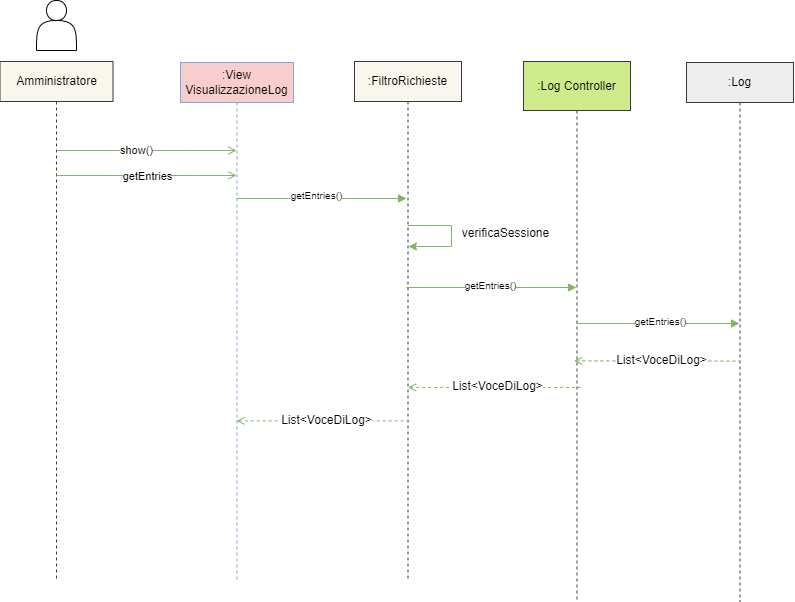

The diagram above was exported from draw.io. Its source (the exported page's mxGraphModel, read from the mxfile embedded in the PNG):
<mxGraphModel dx="587" dy="849" grid="1" gridSize="10" guides="1" tooltips="1" connect="1" arrows="1" fold="1" page="1" pageScale="1" pageWidth="850" pageHeight="1100" background="#655353" math="0" shadow="0">
  <root>
    <mxCell id="0" />
    <mxCell id="1" parent="0" />
    <mxCell id="aM9ryv3xv72pqoxQDRHE-1" value="&lt;font color=&quot;#000000&quot;&gt;:View VisualizzazioneLog&lt;/font&gt;" style="shape=umlLifeline;perimeter=lifelinePerimeter;whiteSpace=wrap;html=1;container=0;dropTarget=0;collapsible=0;recursiveResize=0;outlineConnect=0;portConstraint=eastwest;newEdgeStyle={&quot;edgeStyle&quot;:&quot;elbowEdgeStyle&quot;,&quot;elbow&quot;:&quot;vertical&quot;,&quot;curved&quot;:0,&quot;rounded&quot;:0};fillColor=#f8cecc;strokeColor=#7EA6E0;" parent="1" vertex="1">
      <mxGeometry x="414" y="222" width="113" height="518" as="geometry" />
    </mxCell>
    <mxCell id="aM9ryv3xv72pqoxQDRHE-5" value="&lt;font color=&quot;#000000&quot;&gt;:FiltroRichieste&lt;/font&gt;" style="shape=umlLifeline;perimeter=lifelinePerimeter;whiteSpace=wrap;html=1;container=0;dropTarget=0;collapsible=0;recursiveResize=0;outlineConnect=0;portConstraint=eastwest;newEdgeStyle={&quot;edgeStyle&quot;:&quot;elbowEdgeStyle&quot;,&quot;elbow&quot;:&quot;vertical&quot;,&quot;curved&quot;:0,&quot;rounded&quot;:0};fillColor=#f9f7ed;strokeColor=#36393d;" parent="1" vertex="1">
      <mxGeometry x="588" y="221" width="107" height="519" as="geometry" />
    </mxCell>
    <mxCell id="Yb24JB4TYnkaWDeFjHNp-1" value="" style="shape=actor;whiteSpace=wrap;html=1;" parent="1" vertex="1">
      <mxGeometry x="270" y="160" width="40" height="50" as="geometry" />
    </mxCell>
    <mxCell id="Yb24JB4TYnkaWDeFjHNp-2" value="&lt;font color=&quot;#000000&quot;&gt;Amministratore&lt;/font&gt;" style="shape=umlLifeline;perimeter=lifelinePerimeter;whiteSpace=wrap;html=1;container=0;dropTarget=0;collapsible=0;recursiveResize=0;outlineConnect=0;portConstraint=eastwest;newEdgeStyle={&quot;edgeStyle&quot;:&quot;elbowEdgeStyle&quot;,&quot;elbow&quot;:&quot;vertical&quot;,&quot;curved&quot;:0,&quot;rounded&quot;:0};fillColor=#f9f7ed;strokeColor=#36393d;" parent="1" vertex="1">
      <mxGeometry x="233.5" y="221" width="113" height="519" as="geometry" />
    </mxCell>
    <mxCell id="Yb24JB4TYnkaWDeFjHNp-4" value="" style="html=1;verticalAlign=bottom;endArrow=open;edgeStyle=elbowEdgeStyle;elbow=vertical;curved=0;rounded=0;fillColor=#d5e8d4;strokeColor=#82b366;endFill=0;" parent="1" edge="1">
      <mxGeometry relative="1" as="geometry">
        <mxPoint x="290" y="310" as="sourcePoint" />
        <Array as="points">
          <mxPoint x="422" y="310" />
        </Array>
        <mxPoint x="470" y="310" as="targetPoint" />
      </mxGeometry>
    </mxCell>
    <mxCell id="Yb24JB4TYnkaWDeFjHNp-6" value="show()" style="edgeLabel;html=1;align=center;verticalAlign=middle;resizable=0;points=[];labelBackgroundColor=#ffffff;fontColor=#000000;" parent="Yb24JB4TYnkaWDeFjHNp-4" vertex="1" connectable="0">
      <mxGeometry x="-0.1732" y="3" relative="1" as="geometry">
        <mxPoint x="6" y="3" as="offset" />
      </mxGeometry>
    </mxCell>
    <mxCell id="Yb24JB4TYnkaWDeFjHNp-16" style="edgeStyle=elbowEdgeStyle;rounded=0;orthogonalLoop=1;jettySize=auto;html=1;elbow=vertical;curved=0;strokeColor=#82b366;fillColor=#d5e8d4;endArrow=none;endFill=0;" parent="1" edge="1">
      <mxGeometry relative="1" as="geometry">
        <mxPoint x="685" y="385" as="targetPoint" />
        <mxPoint x="641.3103448275863" y="384.9655172413793" as="sourcePoint" />
      </mxGeometry>
    </mxCell>
    <mxCell id="Yb24JB4TYnkaWDeFjHNp-17" style="edgeStyle=orthogonalEdgeStyle;rounded=0;orthogonalLoop=1;jettySize=auto;html=1;strokeColor=#82b366;fillColor=#d5e8d4;endArrow=classic;endFill=1;" parent="1" edge="1">
      <mxGeometry relative="1" as="geometry">
        <mxPoint x="642" y="406" as="targetPoint" />
        <Array as="points">
          <mxPoint x="685" y="406" />
        </Array>
        <mxPoint x="685" y="384.97" as="sourcePoint" />
      </mxGeometry>
    </mxCell>
    <mxCell id="Yb24JB4TYnkaWDeFjHNp-18" value="verificaSessione" style="text;html=1;align=center;verticalAlign=middle;resizable=0;points=[];autosize=1;strokeColor=none;fillColor=none;fontSize=12;fontFamily=Helvetica;fontColor=#000000;" parent="1" vertex="1">
      <mxGeometry x="684" y="378" width="110" height="30" as="geometry" />
    </mxCell>
    <mxCell id="Yb24JB4TYnkaWDeFjHNp-19" value="" style="html=1;verticalAlign=bottom;endArrow=block;edgeStyle=elbowEdgeStyle;elbow=vertical;curved=0;rounded=0;fillColor=#d5e8d4;strokeColor=#82b366;endFill=1;" parent="1" edge="1">
      <mxGeometry relative="1" as="geometry">
        <mxPoint x="640" y="447" as="sourcePoint" />
        <Array as="points">
          <mxPoint x="720" y="447" />
          <mxPoint x="771" y="385" />
        </Array>
        <mxPoint x="810" y="447" as="targetPoint" />
      </mxGeometry>
    </mxCell>
    <mxCell id="Yb24JB4TYnkaWDeFjHNp-20" value="&lt;font style=&quot;font-size: 10px;&quot;&gt;getEntries()&lt;/font&gt;" style="text;html=1;align=center;verticalAlign=middle;resizable=0;points=[];autosize=1;strokeColor=none;fillColor=none;labelBackgroundColor=#ffffff;fontColor=#000000;" parent="1" vertex="1">
      <mxGeometry x="684" y="430" width="80" height="30" as="geometry" />
    </mxCell>
    <mxCell id="Yb24JB4TYnkaWDeFjHNp-31" value="&lt;font color=&quot;#000000&quot;&gt;:Log Controller&lt;/font&gt;" style="shape=umlLifeline;perimeter=lifelinePerimeter;whiteSpace=wrap;html=1;container=0;dropTarget=0;collapsible=0;recursiveResize=0;outlineConnect=0;portConstraint=eastwest;newEdgeStyle={&quot;edgeStyle&quot;:&quot;elbowEdgeStyle&quot;,&quot;elbow&quot;:&quot;vertical&quot;,&quot;curved&quot;:0,&quot;rounded&quot;:0};fillColor=#cdeb8b;strokeColor=#36393d;size=49;" parent="1" vertex="1">
      <mxGeometry x="757" y="221" width="107" height="539" as="geometry" />
    </mxCell>
    <mxCell id="Yb24JB4TYnkaWDeFjHNp-54" value="" style="html=1;verticalAlign=bottom;endArrow=none;edgeStyle=elbowEdgeStyle;elbow=vertical;curved=0;rounded=0;fillColor=#d5e8d4;strokeColor=#82b366;endFill=0;entryX=0.533;entryY=0.836;entryDx=0;entryDy=0;entryPerimeter=0;startArrow=open;startFill=0;dashed=1;" parent="1" edge="1">
      <mxGeometry relative="1" as="geometry">
        <mxPoint x="641.4285714285713" y="546.9200000000001" as="sourcePoint" />
        <Array as="points">
          <mxPoint x="818.3000000000001" y="546.9200000000001" />
        </Array>
        <mxPoint x="814.0310000000002" y="546.5440000000001" as="targetPoint" />
      </mxGeometry>
    </mxCell>
    <mxCell id="Yb24JB4TYnkaWDeFjHNp-55" value="List&amp;lt;VoceDiLog&amp;gt;" style="edgeLabel;html=1;align=center;verticalAlign=middle;resizable=0;points=[];fontSize=12;fontFamily=Helvetica;fontColor=#000000;labelBackgroundColor=#ffffff;" parent="Yb24JB4TYnkaWDeFjHNp-54" vertex="1" connectable="0">
      <mxGeometry x="-0.0648" y="1" relative="1" as="geometry">
        <mxPoint x="8" as="offset" />
      </mxGeometry>
    </mxCell>
    <mxCell id="Yb24JB4TYnkaWDeFjHNp-65" value="&lt;font color=&quot;#000000&quot;&gt;:Log&lt;/font&gt;" style="shape=umlLifeline;perimeter=lifelinePerimeter;whiteSpace=wrap;html=1;container=0;dropTarget=0;collapsible=0;recursiveResize=0;outlineConnect=0;portConstraint=eastwest;newEdgeStyle={&quot;edgeStyle&quot;:&quot;elbowEdgeStyle&quot;,&quot;elbow&quot;:&quot;vertical&quot;,&quot;curved&quot;:0,&quot;rounded&quot;:0};fillColor=#eeeeee;strokeColor=#36393d;" parent="1" vertex="1">
      <mxGeometry x="920" y="222" width="107" height="539" as="geometry" />
    </mxCell>
    <mxCell id="QyxA_KFHhbE35tuRCElM-1" value="" style="html=1;verticalAlign=bottom;endArrow=open;edgeStyle=elbowEdgeStyle;elbow=vertical;curved=0;rounded=0;fillColor=#d5e8d4;strokeColor=#82b366;endFill=0;" parent="1" edge="1">
      <mxGeometry relative="1" as="geometry">
        <mxPoint x="289.81034482758605" y="335" as="sourcePoint" />
        <Array as="points">
          <mxPoint x="432" y="335" />
        </Array>
        <mxPoint x="470" y="335" as="targetPoint" />
      </mxGeometry>
    </mxCell>
    <mxCell id="QyxA_KFHhbE35tuRCElM-2" value="getEntries" style="edgeLabel;html=1;align=center;verticalAlign=middle;resizable=0;points=[];labelBackgroundColor=#ffffff;fontColor=#000000;" parent="QyxA_KFHhbE35tuRCElM-1" vertex="1" connectable="0">
      <mxGeometry x="-0.1732" y="3" relative="1" as="geometry">
        <mxPoint x="16" y="4" as="offset" />
      </mxGeometry>
    </mxCell>
    <mxCell id="QyxA_KFHhbE35tuRCElM-20" value="" style="html=1;verticalAlign=bottom;endArrow=block;edgeStyle=elbowEdgeStyle;elbow=vertical;curved=0;rounded=0;fillColor=#d5e8d4;strokeColor=#82b366;endFill=1;" parent="1" edge="1">
      <mxGeometry relative="1" as="geometry">
        <mxPoint x="470" y="358" as="sourcePoint" />
        <Array as="points">
          <mxPoint x="550" y="358" />
          <mxPoint x="601" y="296" />
        </Array>
        <mxPoint x="640" y="358" as="targetPoint" />
      </mxGeometry>
    </mxCell>
    <mxCell id="QyxA_KFHhbE35tuRCElM-21" value="&lt;font style=&quot;font-size: 10px;&quot;&gt;getEntries()&lt;/font&gt;" style="text;html=1;align=center;verticalAlign=middle;resizable=0;points=[];autosize=1;strokeColor=none;fillColor=none;labelBackgroundColor=#ffffff;fontColor=#000000;" parent="1" vertex="1">
      <mxGeometry x="510" y="340" width="80" height="30" as="geometry" />
    </mxCell>
    <mxCell id="Q_QYYLGfqGB_Llol3jhO-2" value="" style="html=1;verticalAlign=bottom;endArrow=none;edgeStyle=elbowEdgeStyle;elbow=vertical;curved=0;rounded=0;fillColor=#d5e8d4;strokeColor=#82b366;endFill=0;entryX=0.533;entryY=0.836;entryDx=0;entryDy=0;entryPerimeter=0;startArrow=open;startFill=0;dashed=1;" edge="1" parent="1">
      <mxGeometry relative="1" as="geometry">
        <mxPoint x="469.9985714285713" y="580.3800000000001" as="sourcePoint" />
        <Array as="points">
          <mxPoint x="646.8700000000001" y="580.3800000000001" />
        </Array>
        <mxPoint x="642.6010000000001" y="580.0040000000001" as="targetPoint" />
      </mxGeometry>
    </mxCell>
    <mxCell id="Q_QYYLGfqGB_Llol3jhO-3" value="List&amp;lt;VoceDiLog&amp;gt;" style="edgeLabel;html=1;align=center;verticalAlign=middle;resizable=0;points=[];fontSize=12;fontFamily=Helvetica;fontColor=#000000;labelBackgroundColor=#ffffff;" vertex="1" connectable="0" parent="Q_QYYLGfqGB_Llol3jhO-2">
      <mxGeometry x="-0.0648" y="1" relative="1" as="geometry">
        <mxPoint x="9" as="offset" />
      </mxGeometry>
    </mxCell>
    <mxCell id="Q_QYYLGfqGB_Llol3jhO-4" value="" style="html=1;verticalAlign=bottom;endArrow=block;edgeStyle=elbowEdgeStyle;elbow=vertical;curved=0;rounded=0;fillColor=#d5e8d4;strokeColor=#82b366;endFill=1;" edge="1" parent="1" target="Yb24JB4TYnkaWDeFjHNp-65">
      <mxGeometry relative="1" as="geometry">
        <mxPoint x="810" y="483" as="sourcePoint" />
        <Array as="points">
          <mxPoint x="890" y="483" />
          <mxPoint x="941" y="421" />
        </Array>
        <mxPoint x="980" y="483" as="targetPoint" />
      </mxGeometry>
    </mxCell>
    <mxCell id="Q_QYYLGfqGB_Llol3jhO-5" value="&lt;font style=&quot;font-size: 10px;&quot;&gt;getEntries()&lt;/font&gt;" style="text;html=1;align=center;verticalAlign=middle;resizable=0;points=[];autosize=1;strokeColor=none;fillColor=none;labelBackgroundColor=#ffffff;fontColor=#000000;" vertex="1" parent="1">
      <mxGeometry x="854" y="466" width="80" height="30" as="geometry" />
    </mxCell>
    <mxCell id="Q_QYYLGfqGB_Llol3jhO-6" value="" style="html=1;verticalAlign=bottom;endArrow=none;edgeStyle=elbowEdgeStyle;elbow=vertical;curved=0;rounded=0;fillColor=#d5e8d4;strokeColor=#82b366;endFill=0;startArrow=open;startFill=0;dashed=1;" edge="1" parent="1" target="Yb24JB4TYnkaWDeFjHNp-65">
      <mxGeometry relative="1" as="geometry">
        <mxPoint x="807.6985714285713" y="520.3800000000001" as="sourcePoint" />
        <Array as="points" />
        <mxPoint x="970" y="520" as="targetPoint" />
      </mxGeometry>
    </mxCell>
    <mxCell id="Q_QYYLGfqGB_Llol3jhO-7" value="List&amp;lt;VoceDiLog&amp;gt;" style="edgeLabel;html=1;align=center;verticalAlign=middle;resizable=0;points=[];fontSize=12;fontFamily=Helvetica;fontColor=#000000;labelBackgroundColor=#ffffff;" vertex="1" connectable="0" parent="Q_QYYLGfqGB_Llol3jhO-6">
      <mxGeometry x="-0.0648" y="1" relative="1" as="geometry">
        <mxPoint x="9" as="offset" />
      </mxGeometry>
    </mxCell>
  </root>
</mxGraphModel>